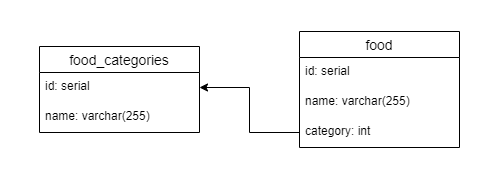

The diagram above was exported from draw.io. Its source (the exported page's mxGraphModel, read from the mxfile embedded in the PNG):
<mxGraphModel dx="1038" dy="649" grid="1" gridSize="10" guides="1" tooltips="1" connect="1" arrows="1" fold="1" page="1" pageScale="1" pageWidth="827" pageHeight="1169" math="0" shadow="0">
  <root>
    <mxCell id="0" />
    <mxCell id="1" parent="0" />
    <mxCell id="IMI6SG52_dfZUjfs7qD5-4" value="food_categories" style="swimlane;fontStyle=0;childLayout=stackLayout;horizontal=1;startSize=26;horizontalStack=0;resizeParent=1;resizeParentMax=0;resizeLast=0;collapsible=1;marginBottom=0;align=center;fontSize=14;" vertex="1" parent="1">
      <mxGeometry x="130" y="120" width="160" height="86" as="geometry" />
    </mxCell>
    <mxCell id="IMI6SG52_dfZUjfs7qD5-5" value="id: serial" style="text;strokeColor=none;fillColor=none;spacingLeft=4;spacingRight=4;overflow=hidden;rotatable=0;points=[[0,0.5],[1,0.5]];portConstraint=eastwest;fontSize=12;" vertex="1" parent="IMI6SG52_dfZUjfs7qD5-4">
      <mxGeometry y="26" width="160" height="30" as="geometry" />
    </mxCell>
    <mxCell id="IMI6SG52_dfZUjfs7qD5-6" value="name: varchar(255)" style="text;strokeColor=none;fillColor=none;spacingLeft=4;spacingRight=4;overflow=hidden;rotatable=0;points=[[0,0.5],[1,0.5]];portConstraint=eastwest;fontSize=12;" vertex="1" parent="IMI6SG52_dfZUjfs7qD5-4">
      <mxGeometry y="56" width="160" height="30" as="geometry" />
    </mxCell>
    <mxCell id="IMI6SG52_dfZUjfs7qD5-8" value="food" style="swimlane;fontStyle=0;childLayout=stackLayout;horizontal=1;startSize=26;horizontalStack=0;resizeParent=1;resizeParentMax=0;resizeLast=0;collapsible=1;marginBottom=0;align=center;fontSize=14;" vertex="1" parent="1">
      <mxGeometry x="390" y="105" width="160" height="116" as="geometry" />
    </mxCell>
    <mxCell id="IMI6SG52_dfZUjfs7qD5-9" value="id: serial" style="text;strokeColor=none;fillColor=none;spacingLeft=4;spacingRight=4;overflow=hidden;rotatable=0;points=[[0,0.5],[1,0.5]];portConstraint=eastwest;fontSize=12;" vertex="1" parent="IMI6SG52_dfZUjfs7qD5-8">
      <mxGeometry y="26" width="160" height="30" as="geometry" />
    </mxCell>
    <mxCell id="IMI6SG52_dfZUjfs7qD5-10" value="name: varchar(255)" style="text;strokeColor=none;fillColor=none;spacingLeft=4;spacingRight=4;overflow=hidden;rotatable=0;points=[[0,0.5],[1,0.5]];portConstraint=eastwest;fontSize=12;" vertex="1" parent="IMI6SG52_dfZUjfs7qD5-8">
      <mxGeometry y="56" width="160" height="30" as="geometry" />
    </mxCell>
    <mxCell id="IMI6SG52_dfZUjfs7qD5-11" value="category: int" style="text;strokeColor=none;fillColor=none;spacingLeft=4;spacingRight=4;overflow=hidden;rotatable=0;points=[[0,0.5],[1,0.5]];portConstraint=eastwest;fontSize=12;" vertex="1" parent="IMI6SG52_dfZUjfs7qD5-8">
      <mxGeometry y="86" width="160" height="30" as="geometry" />
    </mxCell>
    <mxCell id="IMI6SG52_dfZUjfs7qD5-12" value="" style="edgeStyle=orthogonalEdgeStyle;rounded=0;orthogonalLoop=1;jettySize=auto;html=1;entryX=1;entryY=0.5;entryDx=0;entryDy=0;" edge="1" parent="1" source="IMI6SG52_dfZUjfs7qD5-11" target="IMI6SG52_dfZUjfs7qD5-5">
      <mxGeometry relative="1" as="geometry" />
    </mxCell>
  </root>
</mxGraphModel>